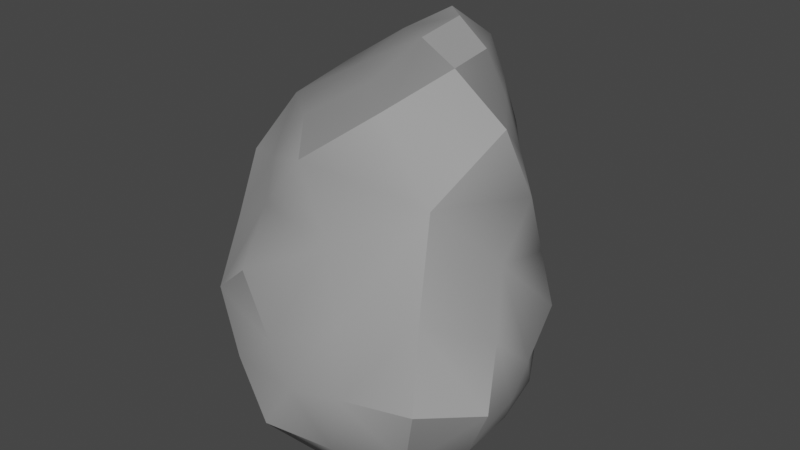 # Source: asteroidChunk2.blend  (saved by Blender 4.3.34; exported with 4.5.12 LTS)
import bpy
from mathutils import Matrix  # noqa: F401  (used for matrix-valued properties, if any)

bpy.ops.wm.read_factory_settings(use_empty=True)
scene = bpy.context.scene
scene.name = 'Scene'

# ---- collections
col_collection = bpy.data.collections.new('Collection'); scene.collection.children.link(col_collection)

# ---- materials (node trees are filled in below, after node groups)
mat_material_001 = bpy.data.materials.new('Material.001')
mat_material_001.use_transparent_shadow = False

# ---- material node trees
mat_material_001.use_nodes = True; mat_material_001.node_tree.nodes.clear()
_N = mat_material_001.node_tree.nodes; _L = mat_material_001.node_tree.links
n0 = _N.new('ShaderNodeBsdfPrincipled'); n0.name = 'Principled BSDF'; n0.location = (10, 300)
n0.distribution = 'GGX'
n0.subsurface_method = 'BURLEY'
n0.inputs[0].default_value = (0.3343, 0.3343, 0.3343, 1.0)
n0.inputs[3].default_value = 1.45
n0.inputs[27].default_value = (0.0, 0.0, 0.0, 1.0)
n0.inputs[28].default_value = 1.0
n1 = _N.new('ShaderNodeOutputMaterial'); n1.name = 'Material Output'; n1.location = (300, 300)
_L.new(n0.outputs[0], n1.inputs[0])
n1.is_active_output = True

# ---- world
world_world = bpy.data.worlds.new('World'); scene.world = world_world
world_world.use_nodes = True; world_world.node_tree.nodes.clear()
_N = world_world.node_tree.nodes; _L = world_world.node_tree.links
n0 = _N.new('ShaderNodeOutputWorld'); n0.name = 'World Output'; n0.location = (300, 300)
n1 = _N.new('ShaderNodeBackground'); n1.name = 'Background'; n1.location = (10, 300)
n1.inputs[0].default_value = (0.05088, 0.05088, 0.05088, 1.0)
_L.new(n1.outputs[0], n0.inputs[0])
n0.is_active_output = True
world_world.color = (0.05088, 0.05088, 0.05088)
world_world.use_sun_shadow = False
world_world.sun_shadow_jitter_overblur = 0.0

# ---- meshes
me_rock = bpy.data.meshes.new('rock')
me_rock.from_pydata([(-0.449, -0.2222, -0.3301), (-0.28, 0.489, -0.3829), (-0.3757, 0.2364, 0.3759), (0.3951, -0.2921, 0.2502), (0.01308, 0.5525, 0.3489), (0.4141, 0.1931, -0.4501), (0.4036, -0.4371, -0.5567), (-0.07573, 0.01156, 0.4313), (-0.5478, 0.2282, -0.4954), (-0.5538, 0.07465, 0.04173), (-0.1246, -0.5151, -0.01883), (-0.2121, 0.4472, 0.3983), (0.05928, 0.3961, -0.4709), (-0.03347, -0.412, -0.5489), (0.4465, -0.07453, -0.5757), (0.2648, 0.2392, 0.3923), (0.5888, 0.04897, -0.1247), (0.5492, -0.5531, -0.2092), (-0.1613, 0.6329, -0.01707), (-0.3229, -0.181, 0.1776), (0.1441, -0.6074, -0.2707), (-0.06468, 0.05533, -0.636), (0.06001, 0.2677, 0.6023), (0.6344, -0.2121, -0.2998), (0.2479, 0.3879, -0.03417), (-0.5275, 0.4363, -0.01193), (-0.2487, 0.1498, 0.412), (0.1384, -0.1952, 0.443), (-0.5372, -0.01806, -0.4319), (-0.4005, 0.3965, -0.4381), (-0.5545, -0.07616, -0.1551), (-0.4901, 0.1819, 0.2449), (-0.3395, -0.4247, -0.195), (0.1376, -0.4303, 0.1132), (-0.3051, 0.3455, 0.3849), (-0.09605, 0.5134, 0.3876), (-0.1418, 0.5187, -0.4667), (0.2716, 0.2998, -0.4757), (-0.268, -0.3376, -0.4644), (0.22, -0.4631, -0.6002), (0.4392, 0.09497, -0.524), (0.4472, -0.2829, -0.6044), (0.428, 0.005878, 0.4044), (0.1333, 0.4152, 0.3844), (0.5215, -0.1227, 0.05887), (0.4878, 0.136, -0.319), (0.4836, -0.4479, -0.003036), (0.4925, -0.515, -0.4179), (-0.2441, 0.538, -0.2312), (-0.06204, 0.5823, 0.2008), (-0.2345, -0.305, 0.08428), (-0.2299, -0.1301, 0.3237), (-0.4872, -0.102, 0.1333), (0.04783, -0.6171, -0.4277), (0.32, -0.5953, -0.2309), (0.03895, -0.5762, -0.1704), (-0.329, 0.1278, -0.6173), (-0.01924, 0.2686, -0.611), (0.1986, -0.006676, -0.6332), (-0.07268, -0.1814, -0.6285), (0.0132, 0.1417, 0.5539), (0.1815, 0.2459, 0.5277), (-0.06786, 0.3983, 0.5801), (0.6243, -0.1201, -0.2223), (0.6642, -0.3701, -0.251), (0.5776, -0.1542, -0.4193), (0.06027, 0.5456, -0.01961), (0.2874, 0.2998, 0.1997), (0.4328, 0.2231, -0.06685), (0.1695, 0.4516, -0.2745), (-0.5629, 0.2477, 0.000111), (-0.373, 0.4622, 0.2137), (-0.3708, 0.5622, -0.01622), (-0.5531, 0.3189, -0.2505), (-0.4337, -0.2413, -0.04448), (-0.05467, -0.3352, 0.2918), (-0.4099, 0.01846, 0.3126), (-0.1554, -0.5256, -0.3285), (0.2877, -0.5868, -0.4242), (0.2633, -0.5354, -0.05918), (-0.3364, -0.1204, -0.5739), (-0.2433, 0.3234, -0.5458), (0.2266, 0.1878, -0.6016), (0.1949, -0.2298, -0.6477), (-0.1638, 0.2701, 0.5177), (0.2252, 0.02926, 0.5319), (0.06957, 0.4247, 0.5078), (0.5615, -0.006379, -0.3777), (0.6224, -0.2822, -0.07628), (0.5813, -0.3367, -0.429), (-0.03436, 0.5704, -0.2566), (0.1369, 0.4917, 0.209), (0.4616, 0.1053, 0.1672), (0.3775, 0.3281, -0.294), (-0.5858, 0.1201, -0.2208), (-0.4895, 0.3456, 0.23), (-0.2369, 0.5372, 0.2055), (-0.4107, 0.4506, -0.2394)], [], [(0, 32, 74, 30), (32, 10, 50, 74), (74, 50, 19, 52), (30, 74, 52, 9), (3, 27, 75, 33), (27, 7, 51, 75), (75, 51, 19, 50), (33, 75, 50, 10), (2, 31, 76, 26), (31, 9, 52, 76), (76, 52, 19, 51), (26, 76, 51, 7), (0, 38, 77, 32), (38, 13, 53, 77), (77, 53, 20, 55), (32, 77, 55, 10), (6, 47, 78, 39), (47, 17, 54, 78), (78, 54, 20, 53), (39, 78, 53, 13), (3, 33, 79, 46), (33, 10, 55, 79), (79, 55, 20, 54), (46, 79, 54, 17), (0, 28, 80, 38), (28, 8, 56, 80), (80, 56, 21, 59), (38, 80, 59, 13), (8, 29, 81, 56), (29, 1, 36, 81), (81, 36, 12, 57), (56, 81, 57, 21), (21, 57, 82, 58), (57, 12, 37, 82), (82, 37, 5, 40), (58, 82, 40, 14), (13, 59, 83, 39), (59, 21, 58, 83), (83, 58, 14, 41), (39, 83, 41, 6), (2, 26, 84, 34), (26, 7, 60, 84), (84, 60, 22, 62), (34, 84, 62, 11), (3, 42, 85, 27), (42, 15, 61, 85), (85, 61, 22, 60), (27, 85, 60, 7), (4, 35, 86, 43), (35, 11, 62, 86), (86, 62, 22, 61), (43, 86, 61, 15), (5, 45, 87, 40), (45, 16, 63, 87), (87, 63, 23, 65), (40, 87, 65, 14), (3, 46, 88, 44), (46, 17, 64, 88), (88, 64, 23, 63), (44, 88, 63, 16), (6, 41, 89, 47), (41, 14, 65, 89), (89, 65, 23, 64), (47, 89, 64, 17), (1, 48, 90, 36), (48, 18, 66, 90), (90, 66, 24, 69), (36, 90, 69, 12), (18, 49, 91, 66), (49, 4, 43, 91), (91, 43, 15, 67), (66, 91, 67, 24), (24, 67, 92, 68), (67, 15, 42, 92), (92, 42, 3, 44), (68, 92, 44, 16), (12, 69, 93, 37), (69, 24, 68, 93), (93, 68, 16, 45), (37, 93, 45, 5), (0, 30, 94, 28), (30, 9, 70, 94), (94, 70, 25, 73), (28, 94, 73, 8), (9, 31, 95, 70), (31, 2, 34, 95), (95, 34, 11, 71), (70, 95, 71, 25), (25, 71, 96, 72), (71, 11, 35, 96), (96, 35, 4, 49), (72, 96, 49, 18), (8, 73, 97, 29), (73, 25, 72, 97), (97, 72, 18, 48), (29, 97, 48, 1)])
me_rock.polygons.foreach_set('use_smooth', [True] * 96)
_k = set([(1, 29), (1, 36), (3, 42), (3, 46), (4, 35), (4, 49), (6, 39), (6, 41), (6, 47), (8, 28), (8, 29), (8, 56), (8, 73), (10, 32), (10, 55), (11, 62), (12, 36), (14, 40), (14, 41), (16, 63), (17, 46), (17, 47), (17, 54), (17, 64), (18, 49), (18, 72), (22, 60), (22, 61), (22, 62), (25, 72), (25, 73), (27, 75), (27, 85), (32, 74), (32, 77), (36, 90), (42, 85), (42, 92), (51, 75), (52, 74), (52, 76), (53, 77), (53, 78), (57, 82), (60, 85), (61, 85), (62, 84), (62, 86), (64, 88), (64, 89), (69, 93)])
me_rock.attributes.new('sharp_edge', 'BOOLEAN', 'EDGE').data.foreach_set('value', [ (min(e.vertices), max(e.vertices)) in _k for e in me_rock.edges])
me_rock.materials.append(mat_material_001)
me_rock.use_remesh_fix_poles = True
me_rock.use_remesh_preserve_attributes = False
me_rock.use_mirror_vertex_groups = False
me_rock.update()

# ---- objects
ob_rock = bpy.data.objects.new('rock', me_rock)

# ---- transforms, parenting, visibility, modifiers, constraints
ob_rock.location = (0.0, -1.49e-08, 0.0)
ob_rock.lineart.crease_threshold = 0.0

# ---- collection membership
col_collection.objects.link(ob_rock)

# ---- scene / render settings (as saved in the file)
scene.frame_start = 1; scene.frame_end = 250; scene.frame_set(1)
scene.render.engine = 'BLENDER_EEVEE_NEXT'
scene.cycles.use_denoising = False
scene.cycles.samples = 128
scene.cycles.sampling_pattern = 'TABULATED_SOBOL'
scene.cycles.use_adaptive_sampling = False
scene.cycles.use_light_tree = False
scene.view_settings.view_transform = 'Filmic'
bpy.context.view_layer.update()

# ---- added for rendering (the .blend has no active camera and no usable light): camera, sun
cam_auto = bpy.data.cameras.new('AutoCamera')
cam_auto.lens = 50.0
cam_auto.sensor_width = 36.0
cam_auto.clip_end = 1000.0
ob_auto_camera = bpy.data.objects.new('AutoCamera', cam_auto)
scene.collection.objects.link(ob_auto_camera)
ob_auto_camera.location = (2.04236, -2.39588, 1.57982)
ob_auto_camera.rotation_euler = (1.09748, -7.21219e-08, 0.694738)
scene.camera = ob_auto_camera
light_auto_sun = bpy.data.lights.new('AutoSun', 'SUN')
light_auto_sun.energy = 3.0
light_auto_sun.angle = 0.0523599
ob_auto_sun = bpy.data.objects.new('AutoSun', light_auto_sun)
scene.collection.objects.link(ob_auto_sun)
ob_auto_sun.rotation_euler = (0.872665, 0.174533, 0.523599)
bpy.context.view_layer.update()
